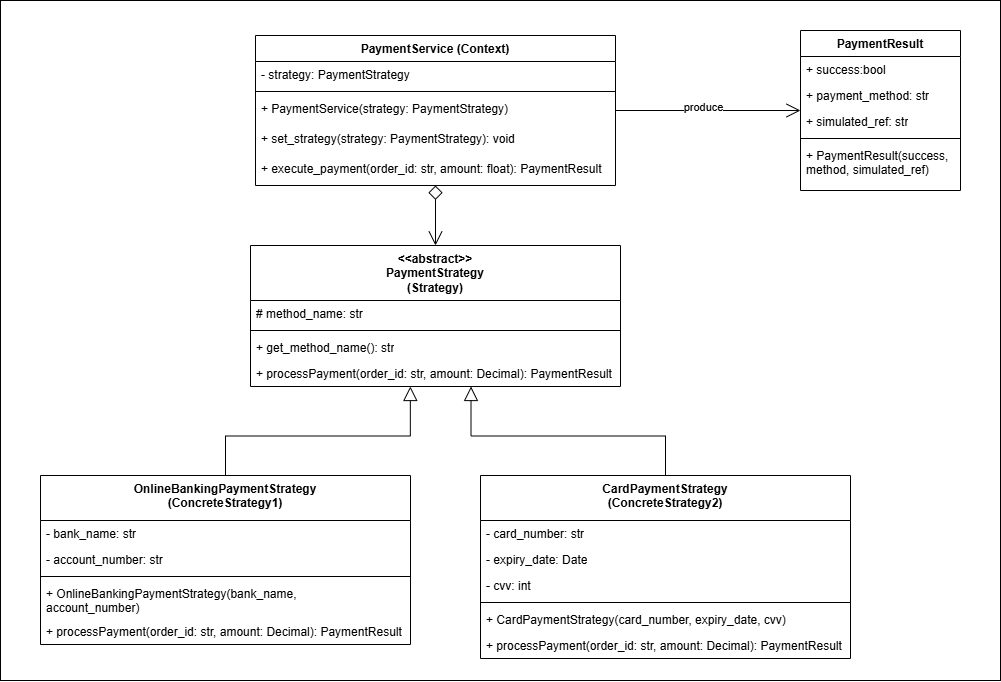

The diagram above was exported from draw.io. Its source (the exported page's mxGraphModel, read from the mxfile embedded in the PNG):
<mxGraphModel dx="2102" dy="1100" grid="1" gridSize="10" guides="1" tooltips="1" connect="1" arrows="1" fold="1" page="1" pageScale="1" pageWidth="850" pageHeight="1100" math="0" shadow="0">
  <root>
    <mxCell id="0" />
    <mxCell id="1" parent="0" />
    <mxCell id="2" parent="1" style="rounded=0;whiteSpace=wrap;html=1;fillColor=none;" value="" vertex="1">
      <mxGeometry height="680" width="1000" x="2880" y="740" as="geometry" />
    </mxCell>
    <mxCell id="3" edge="1" parent="1" source="4" style="edgeStyle=orthogonalEdgeStyle;rounded=0;orthogonalLoop=1;jettySize=auto;html=1;endArrow=block;endFill=0;entryX=0.432;entryY=1;entryDx=0;entryDy=0;entryPerimeter=0;startSize=12;endSize=12;" target="36">
      <mxGeometry relative="1" as="geometry" />
    </mxCell>
    <mxCell id="4" parent="1" style="swimlane;fontStyle=1;align=center;verticalAlign=top;childLayout=stackLayout;horizontal=1;startSize=45;horizontalStack=0;resizeParent=1;resizeParentMax=0;resizeLast=0;collapsible=1;marginBottom=0;whiteSpace=wrap;html=1;" value="OnlineBankingPaymentStrategy&lt;br&gt;(ConcreteStrategy1)" vertex="1">
      <mxGeometry height="169" width="370" x="2920" y="1214.9985714285717" as="geometry" />
    </mxCell>
    <mxCell id="5" parent="4" style="text;strokeColor=none;fillColor=none;align=left;verticalAlign=top;spacingLeft=4;spacingRight=4;overflow=hidden;rotatable=0;points=[[0,0.5],[1,0.5]];portConstraint=eastwest;whiteSpace=wrap;html=1;" value="- bank_name: str" vertex="1">
      <mxGeometry height="26" width="370" y="45" as="geometry" />
    </mxCell>
    <mxCell id="6" parent="4" style="text;strokeColor=none;fillColor=none;align=left;verticalAlign=top;spacingLeft=4;spacingRight=4;overflow=hidden;rotatable=0;points=[[0,0.5],[1,0.5]];portConstraint=eastwest;whiteSpace=wrap;html=1;" value="- account_number: str" vertex="1">
      <mxGeometry height="26" width="370" y="71" as="geometry" />
    </mxCell>
    <mxCell id="7" parent="4" style="line;strokeWidth=1;fillColor=none;align=left;verticalAlign=middle;spacingTop=-1;spacingLeft=3;spacingRight=3;rotatable=0;labelPosition=right;points=[];portConstraint=eastwest;strokeColor=inherit;" value="" vertex="1">
      <mxGeometry height="8" width="370" y="97" as="geometry" />
    </mxCell>
    <mxCell id="8" parent="4" style="text;strokeColor=none;fillColor=none;align=left;verticalAlign=top;spacingLeft=4;spacingRight=4;overflow=hidden;rotatable=0;points=[[0,0.5],[1,0.5]];portConstraint=eastwest;whiteSpace=wrap;html=1;" value="+ OnlineBankingPaymentStrategy(bank_name, account_number)&lt;span style=&quot;white-space: pre;&quot;&gt;&#09;&lt;/span&gt;" vertex="1">
      <mxGeometry height="38" width="370" y="105" as="geometry" />
    </mxCell>
    <mxCell id="9" parent="4" style="text;strokeColor=none;fillColor=none;align=left;verticalAlign=top;spacingLeft=4;spacingRight=4;overflow=hidden;rotatable=0;points=[[0,0.5],[1,0.5]];portConstraint=eastwest;whiteSpace=wrap;html=1;" value="+ processPayment(order_id: str, amount: Decimal): PaymentResult" vertex="1">
      <mxGeometry height="26" width="370" y="143" as="geometry" />
    </mxCell>
    <mxCell id="10" parent="1" style="swimlane;fontStyle=1;align=center;verticalAlign=top;childLayout=stackLayout;horizontal=1;startSize=45;horizontalStack=0;resizeParent=1;resizeParentMax=0;resizeLast=0;collapsible=1;marginBottom=0;whiteSpace=wrap;html=1;" value="CardPaymentStrategy&lt;div&gt;(ConcreteStrategy2)&lt;/div&gt;" vertex="1">
      <mxGeometry height="183" width="370" x="3360" y="1214.9985714285717" as="geometry" />
    </mxCell>
    <mxCell id="11" parent="10" style="text;strokeColor=none;fillColor=none;align=left;verticalAlign=top;spacingLeft=4;spacingRight=4;overflow=hidden;rotatable=0;points=[[0,0.5],[1,0.5]];portConstraint=eastwest;whiteSpace=wrap;html=1;" value="- card_number: str" vertex="1">
      <mxGeometry height="26" width="370" y="45" as="geometry" />
    </mxCell>
    <mxCell id="12" parent="10" style="text;strokeColor=none;fillColor=none;align=left;verticalAlign=top;spacingLeft=4;spacingRight=4;overflow=hidden;rotatable=0;points=[[0,0.5],[1,0.5]];portConstraint=eastwest;whiteSpace=wrap;html=1;" value="- expiry_date: Date" vertex="1">
      <mxGeometry height="26" width="370" y="71" as="geometry" />
    </mxCell>
    <mxCell id="13" parent="10" style="text;strokeColor=none;fillColor=none;align=left;verticalAlign=top;spacingLeft=4;spacingRight=4;overflow=hidden;rotatable=0;points=[[0,0.5],[1,0.5]];portConstraint=eastwest;whiteSpace=wrap;html=1;" value="- cvv: int" vertex="1">
      <mxGeometry height="26" width="370" y="97" as="geometry" />
    </mxCell>
    <mxCell id="14" parent="10" style="line;strokeWidth=1;fillColor=none;align=left;verticalAlign=middle;spacingTop=-1;spacingLeft=3;spacingRight=3;rotatable=0;labelPosition=right;points=[];portConstraint=eastwest;strokeColor=inherit;" value="" vertex="1">
      <mxGeometry height="8" width="370" y="123" as="geometry" />
    </mxCell>
    <mxCell id="15" parent="10" style="text;strokeColor=none;fillColor=none;align=left;verticalAlign=top;spacingLeft=4;spacingRight=4;overflow=hidden;rotatable=0;points=[[0,0.5],[1,0.5]];portConstraint=eastwest;whiteSpace=wrap;html=1;" value="+&amp;nbsp;&lt;span style=&quot;text-align: center;&quot;&gt;CardPaymentStrategy&lt;/span&gt;(card_number, expiry_date, cvv)" vertex="1">
      <mxGeometry height="26" width="370" y="131" as="geometry" />
    </mxCell>
    <mxCell id="16" parent="10" style="text;strokeColor=none;fillColor=none;align=left;verticalAlign=top;spacingLeft=4;spacingRight=4;overflow=hidden;rotatable=0;points=[[0,0.5],[1,0.5]];portConstraint=eastwest;whiteSpace=wrap;html=1;" value="+ processPayment(order_id: str, amount: Decimal): PaymentResult" vertex="1">
      <mxGeometry height="26" width="370" y="157" as="geometry" />
    </mxCell>
    <mxCell id="17" parent="1" style="swimlane;fontStyle=1;align=center;verticalAlign=top;childLayout=stackLayout;horizontal=1;startSize=26;horizontalStack=0;resizeParent=1;resizeParentMax=0;resizeLast=0;collapsible=1;marginBottom=0;whiteSpace=wrap;html=1;" value="PaymentResult" vertex="1">
      <mxGeometry height="160" width="160" x="3680" y="769.9985714285716" as="geometry" />
    </mxCell>
    <mxCell id="18" parent="17" style="text;strokeColor=none;fillColor=none;align=left;verticalAlign=top;spacingLeft=4;spacingRight=4;overflow=hidden;rotatable=0;points=[[0,0.5],[1,0.5]];portConstraint=eastwest;whiteSpace=wrap;html=1;" value="+ success:bool" vertex="1">
      <mxGeometry height="26" width="160" y="26" as="geometry" />
    </mxCell>
    <mxCell id="19" parent="17" style="text;strokeColor=none;fillColor=none;align=left;verticalAlign=top;spacingLeft=4;spacingRight=4;overflow=hidden;rotatable=0;points=[[0,0.5],[1,0.5]];portConstraint=eastwest;whiteSpace=wrap;html=1;" value="+ payment_method: str" vertex="1">
      <mxGeometry height="26" width="160" y="52" as="geometry" />
    </mxCell>
    <mxCell id="20" parent="17" style="text;strokeColor=none;fillColor=none;align=left;verticalAlign=top;spacingLeft=4;spacingRight=4;overflow=hidden;rotatable=0;points=[[0,0.5],[1,0.5]];portConstraint=eastwest;whiteSpace=wrap;html=1;" value="+ simulated_ref: str" vertex="1">
      <mxGeometry height="26" width="160" y="78" as="geometry" />
    </mxCell>
    <mxCell id="21" parent="17" style="line;strokeWidth=1;fillColor=none;align=left;verticalAlign=middle;spacingTop=-1;spacingLeft=3;spacingRight=3;rotatable=0;labelPosition=right;points=[];portConstraint=eastwest;strokeColor=inherit;" value="" vertex="1">
      <mxGeometry height="8" width="160" y="104" as="geometry" />
    </mxCell>
    <mxCell id="22" parent="17" style="text;strokeColor=none;fillColor=none;align=left;verticalAlign=top;spacingLeft=4;spacingRight=4;overflow=hidden;rotatable=0;points=[[0,0.5],[1,0.5]];portConstraint=eastwest;whiteSpace=wrap;html=1;" value="+ PaymentResult(success, method, simulated_ref)" vertex="1">
      <mxGeometry height="48" width="160" y="112" as="geometry" />
    </mxCell>
    <mxCell id="23" edge="1" parent="1" source="26" style="edgeStyle=orthogonalEdgeStyle;rounded=0;orthogonalLoop=1;jettySize=auto;html=1;startArrow=diamond;startFill=0;endArrow=open;endFill=0;startSize=12;endSize=12;" target="32">
      <mxGeometry relative="1" as="geometry">
        <mxPoint x="3315" y="984.9985714285716" as="targetPoint" />
      </mxGeometry>
    </mxCell>
    <mxCell id="24" edge="1" parent="1" source="26" style="edgeStyle=orthogonalEdgeStyle;rounded=0;orthogonalLoop=1;jettySize=auto;html=1;endArrow=open;endFill=0;endSize=12;" target="17">
      <mxGeometry relative="1" as="geometry" />
    </mxCell>
    <mxCell id="25" connectable="0" parent="24" style="edgeLabel;html=1;align=center;verticalAlign=middle;resizable=0;points=[];" value="produce" vertex="1">
      <mxGeometry relative="1" x="-0.0631" y="4" as="geometry">
        <mxPoint as="offset" />
      </mxGeometry>
    </mxCell>
    <mxCell id="26" parent="1" style="swimlane;fontStyle=1;align=center;verticalAlign=top;childLayout=stackLayout;horizontal=1;startSize=26;horizontalStack=0;resizeParent=1;resizeParentMax=0;resizeLast=0;collapsible=1;marginBottom=0;whiteSpace=wrap;html=1;" value="PaymentService (Context)" vertex="1">
      <mxGeometry height="150" width="360" x="3135" y="774.9985714285716" as="geometry" />
    </mxCell>
    <mxCell id="27" parent="26" style="text;strokeColor=none;fillColor=none;align=left;verticalAlign=top;spacingLeft=4;spacingRight=4;overflow=hidden;rotatable=0;points=[[0,0.5],[1,0.5]];portConstraint=eastwest;whiteSpace=wrap;html=1;" value="- strategy: PaymentStrategy" vertex="1">
      <mxGeometry height="26" width="360" y="26" as="geometry" />
    </mxCell>
    <mxCell id="28" parent="26" style="line;strokeWidth=1;fillColor=none;align=left;verticalAlign=middle;spacingTop=-1;spacingLeft=3;spacingRight=3;rotatable=0;labelPosition=right;points=[];portConstraint=eastwest;strokeColor=inherit;" value="" vertex="1">
      <mxGeometry height="8" width="360" y="52" as="geometry" />
    </mxCell>
    <mxCell id="29" parent="26" style="text;strokeColor=none;fillColor=none;align=left;verticalAlign=top;spacingLeft=4;spacingRight=4;overflow=hidden;rotatable=0;points=[[0,0.5],[1,0.5]];portConstraint=eastwest;whiteSpace=wrap;html=1;" value="+ PaymentService(strategy: PaymentStrategy)" vertex="1">
      <mxGeometry height="30" width="360" y="60" as="geometry" />
    </mxCell>
    <mxCell id="30" parent="26" style="text;strokeColor=none;fillColor=none;align=left;verticalAlign=top;spacingLeft=4;spacingRight=4;overflow=hidden;rotatable=0;points=[[0,0.5],[1,0.5]];portConstraint=eastwest;whiteSpace=wrap;html=1;" value="+ set_strategy(strategy: PaymentStrategy): void" vertex="1">
      <mxGeometry height="30" width="360" y="90" as="geometry" />
    </mxCell>
    <mxCell id="31" parent="26" style="text;strokeColor=none;fillColor=none;align=left;verticalAlign=top;spacingLeft=4;spacingRight=4;overflow=hidden;rotatable=0;points=[[0,0.5],[1,0.5]];portConstraint=eastwest;whiteSpace=wrap;html=1;" value="+ execute_payment(order_id: str, amount: float): PaymentResult" vertex="1">
      <mxGeometry height="30" width="360" y="120" as="geometry" />
    </mxCell>
    <mxCell id="32" parent="1" style="swimlane;fontStyle=1;align=center;verticalAlign=top;childLayout=stackLayout;horizontal=1;startSize=55;horizontalStack=0;resizeParent=1;resizeParentMax=0;resizeLast=0;collapsible=1;marginBottom=0;whiteSpace=wrap;html=1;" value="&amp;lt;&amp;lt;abstract&amp;gt;&amp;gt;&lt;div&gt;PaymentStrategy&lt;br&gt;(Strategy)&lt;/div&gt;" vertex="1">
      <mxGeometry height="141" width="370" x="3130" y="984.9985714285716" as="geometry" />
    </mxCell>
    <mxCell id="33" parent="32" style="text;strokeColor=none;fillColor=none;align=left;verticalAlign=top;spacingLeft=4;spacingRight=4;overflow=hidden;rotatable=0;points=[[0,0.5],[1,0.5]];portConstraint=eastwest;whiteSpace=wrap;html=1;" value="# method_name: str" vertex="1">
      <mxGeometry height="26" width="370" y="55" as="geometry" />
    </mxCell>
    <mxCell id="34" parent="32" style="line;strokeWidth=1;fillColor=none;align=left;verticalAlign=middle;spacingTop=-1;spacingLeft=3;spacingRight=3;rotatable=0;labelPosition=right;points=[];portConstraint=eastwest;strokeColor=inherit;" value="" vertex="1">
      <mxGeometry height="8" width="370" y="81" as="geometry" />
    </mxCell>
    <mxCell id="35" parent="32" style="text;strokeColor=none;fillColor=none;align=left;verticalAlign=top;spacingLeft=4;spacingRight=4;overflow=hidden;rotatable=0;points=[[0,0.5],[1,0.5]];portConstraint=eastwest;whiteSpace=wrap;html=1;" value="+ get_method_name(): str" vertex="1">
      <mxGeometry height="26" width="370" y="89" as="geometry" />
    </mxCell>
    <mxCell id="36" parent="32" style="text;strokeColor=none;fillColor=none;align=left;verticalAlign=top;spacingLeft=4;spacingRight=4;overflow=hidden;rotatable=0;points=[[0,0.5],[1,0.5]];portConstraint=eastwest;whiteSpace=wrap;html=1;" value="+ processPayment(order_id: str, amount: Decimal): PaymentResult" vertex="1">
      <mxGeometry height="26" width="370" y="115" as="geometry" />
    </mxCell>
    <mxCell id="37" edge="1" parent="1" source="10" style="edgeStyle=orthogonalEdgeStyle;rounded=0;orthogonalLoop=1;jettySize=auto;html=1;entryX=0.596;entryY=1;entryDx=0;entryDy=0;entryPerimeter=0;endArrow=block;endFill=0;startSize=12;endSize=12;" target="36">
      <mxGeometry relative="1" as="geometry" />
    </mxCell>
  </root>
</mxGraphModel>